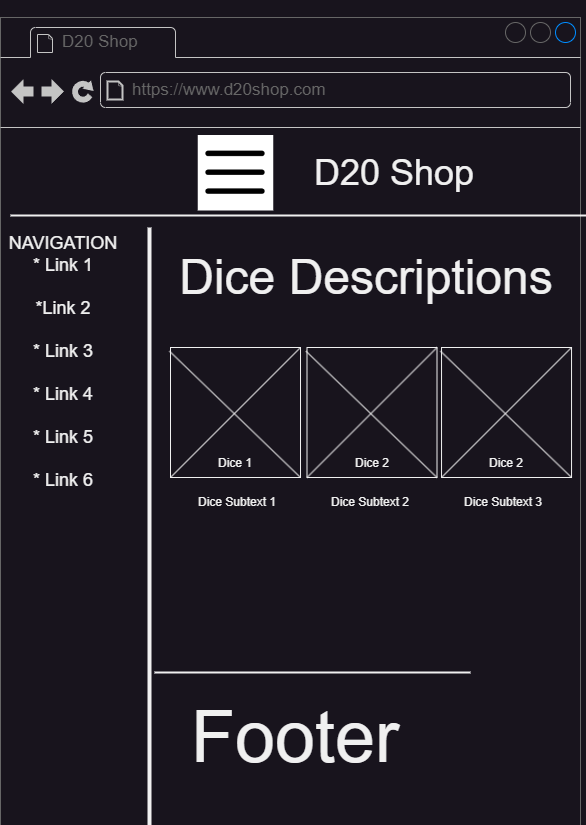

The diagram above was exported from draw.io. Its source (the exported page's mxGraphModel, read from the mxfile embedded in the PNG):
<mxGraphModel dx="6034" dy="4844" grid="1" gridSize="10" guides="1" tooltips="1" connect="1" arrows="1" fold="1" page="1" pageScale="1" pageWidth="1150" pageHeight="2000" math="0" shadow="0">
  <root>
    <mxCell id="0" />
    <mxCell id="1" parent="0" />
    <mxCell id="HmRycrldn04ssbWih_rx-1" value="" style="endArrow=none;html=1;rounded=0;exitX=1;exitY=1;exitDx=0;exitDy=0;exitPerimeter=0;entryX=1;entryY=0.001;entryDx=0;entryDy=0;entryPerimeter=0;" edge="1" parent="1">
      <mxGeometry width="50" height="50" relative="1" as="geometry">
        <mxPoint x="-2250" y="-2000" as="sourcePoint" />
        <mxPoint x="-2250" y="-3998" as="targetPoint" />
      </mxGeometry>
    </mxCell>
    <mxCell id="HmRycrldn04ssbWih_rx-2" value="" style="verticalLabelPosition=bottom;shadow=0;dashed=0;align=center;html=1;verticalAlign=top;strokeWidth=1;shape=mxgraph.mockup.markup.line;strokeColor=#999999;rounded=0;labelBackgroundColor=none;fillColor=#ffffff;fontFamily=Verdana;fontSize=12;fontColor=#000000;" vertex="1" parent="1">
      <mxGeometry x="-3172" y="-2010" width="922" height="20" as="geometry" />
    </mxCell>
    <mxCell id="gt6Mx9nPIyjNK_xif_SS-1" value="" style="strokeWidth=1;shadow=0;dashed=0;align=center;html=1;shape=mxgraph.mockup.containers.browserWindow;rSize=0;strokeColor=#666666;mainText=,;recursiveResize=0;rounded=0;labelBackgroundColor=none;fontFamily=Verdana;fontSize=12;imageBackground=#ffffff;" vertex="1" parent="1">
      <mxGeometry x="-3500" y="-3320" width="580" height="810" as="geometry" />
    </mxCell>
    <mxCell id="gt6Mx9nPIyjNK_xif_SS-2" value="D20 Shop" style="strokeWidth=1;shadow=0;dashed=0;align=center;html=1;shape=mxgraph.mockup.containers.anchor;fontSize=17;fontColor=#666666;align=left;" vertex="1" parent="gt6Mx9nPIyjNK_xif_SS-1">
      <mxGeometry x="60" y="12" width="110" height="26" as="geometry" />
    </mxCell>
    <mxCell id="gt6Mx9nPIyjNK_xif_SS-3" value="https://www.d20shop.com" style="strokeWidth=1;shadow=0;dashed=0;align=center;html=1;shape=mxgraph.mockup.containers.anchor;rSize=0;fontSize=17;fontColor=#666666;align=left;" vertex="1" parent="gt6Mx9nPIyjNK_xif_SS-1">
      <mxGeometry x="130" y="60" width="250" height="26" as="geometry" />
    </mxCell>
    <mxCell id="gt6Mx9nPIyjNK_xif_SS-4" value="" style="endArrow=none;html=1;rounded=0;" edge="1" parent="gt6Mx9nPIyjNK_xif_SS-1" target="gt6Mx9nPIyjNK_xif_SS-1">
      <mxGeometry width="50" height="50" relative="1" as="geometry">
        <mxPoint y="193" as="sourcePoint" />
        <mxPoint x="50" y="143" as="targetPoint" />
      </mxGeometry>
    </mxCell>
    <mxCell id="gt6Mx9nPIyjNK_xif_SS-5" value="" style="line;strokeWidth=2;html=1;" vertex="1" parent="gt6Mx9nPIyjNK_xif_SS-1">
      <mxGeometry x="10" y="193" width="1040" height="10" as="geometry" />
    </mxCell>
    <mxCell id="gt6Mx9nPIyjNK_xif_SS-6" value="&lt;font style=&quot;font-size: 36px;&quot;&gt;D20 Shop&lt;/font&gt;" style="text;html=1;strokeColor=none;fillColor=none;align=center;verticalAlign=middle;whiteSpace=wrap;rounded=0;" vertex="1" parent="gt6Mx9nPIyjNK_xif_SS-1">
      <mxGeometry x="290" y="126.75" width="207.5" height="57" as="geometry" />
    </mxCell>
    <mxCell id="gt6Mx9nPIyjNK_xif_SS-7" value="" style="shape=image;html=1;verticalAlign=top;verticalLabelPosition=bottom;labelBackgroundColor=#ffffff;imageAspect=0;aspect=fixed;image=https://cdn3.iconfinder.com/data/icons/minimalisticons/28/burger-menu-1-128.png;fillColor=#FFFFFF;imageBackground=#ffffff;" vertex="1" parent="gt6Mx9nPIyjNK_xif_SS-1">
      <mxGeometry x="197.25" y="117.5" width="75.5" height="75.5" as="geometry" />
    </mxCell>
    <mxCell id="gt6Mx9nPIyjNK_xif_SS-8" value="" style="line;strokeWidth=4;direction=south;html=1;perimeter=backbonePerimeter;points=[];outlineConnect=0;" vertex="1" parent="gt6Mx9nPIyjNK_xif_SS-1">
      <mxGeometry x="144" y="210" width="10" height="600" as="geometry" />
    </mxCell>
    <mxCell id="gt6Mx9nPIyjNK_xif_SS-9" value="&lt;font style=&quot;font-size: 18px;&quot;&gt;NAVIGATION&lt;br&gt;* Link 1&lt;br&gt;&lt;br&gt;*Link 2&lt;br&gt;&lt;br&gt;* Link 3&lt;br&gt;&lt;br&gt;* Link 4&lt;br&gt;&lt;br&gt;* Link 5&lt;br&gt;&lt;br&gt;* Link 6&lt;/font&gt;" style="text;html=1;strokeColor=none;fillColor=none;align=center;verticalAlign=middle;whiteSpace=wrap;rounded=0;" vertex="1" parent="gt6Mx9nPIyjNK_xif_SS-1">
      <mxGeometry x="10" y="330" width="106" height="30" as="geometry" />
    </mxCell>
    <mxCell id="gt6Mx9nPIyjNK_xif_SS-11" value="&lt;br&gt;&lt;br&gt;&lt;br&gt;&lt;br&gt;&lt;br&gt;&lt;br&gt;&lt;br&gt;Dice 1" style="whiteSpace=wrap;html=1;aspect=fixed;" vertex="1" parent="gt6Mx9nPIyjNK_xif_SS-1">
      <mxGeometry x="170" y="330" width="130" height="130" as="geometry" />
    </mxCell>
    <mxCell id="gt6Mx9nPIyjNK_xif_SS-12" value="" style="endArrow=none;html=1;rounded=0;entryX=1;entryY=0;entryDx=0;entryDy=0;exitX=0;exitY=1;exitDx=0;exitDy=0;" edge="1" parent="gt6Mx9nPIyjNK_xif_SS-1" source="gt6Mx9nPIyjNK_xif_SS-11" target="gt6Mx9nPIyjNK_xif_SS-11">
      <mxGeometry width="50" height="50" relative="1" as="geometry">
        <mxPoint x="584" y="560" as="sourcePoint" />
        <mxPoint x="634" y="510" as="targetPoint" />
      </mxGeometry>
    </mxCell>
    <mxCell id="gt6Mx9nPIyjNK_xif_SS-13" value="" style="endArrow=none;html=1;rounded=0;entryX=-0.008;entryY=0.028;entryDx=0;entryDy=0;exitX=1;exitY=1;exitDx=0;exitDy=0;entryPerimeter=0;" edge="1" parent="gt6Mx9nPIyjNK_xif_SS-1" source="gt6Mx9nPIyjNK_xif_SS-11" target="gt6Mx9nPIyjNK_xif_SS-11">
      <mxGeometry width="50" height="50" relative="1" as="geometry">
        <mxPoint x="447" y="704" as="sourcePoint" />
        <mxPoint x="761" y="390" as="targetPoint" />
      </mxGeometry>
    </mxCell>
    <mxCell id="gt6Mx9nPIyjNK_xif_SS-14" value="" style="line;strokeWidth=2;html=1;" vertex="1" parent="gt6Mx9nPIyjNK_xif_SS-1">
      <mxGeometry x="154" y="650" width="316" height="10" as="geometry" />
    </mxCell>
    <mxCell id="gt6Mx9nPIyjNK_xif_SS-15" value="&lt;font style=&quot;font-size: 72px;&quot;&gt;Footer&lt;/font&gt;" style="text;html=1;strokeColor=none;fillColor=none;align=center;verticalAlign=middle;whiteSpace=wrap;rounded=0;" vertex="1" parent="gt6Mx9nPIyjNK_xif_SS-1">
      <mxGeometry x="170" y="680" width="250" height="80" as="geometry" />
    </mxCell>
    <mxCell id="gt6Mx9nPIyjNK_xif_SS-22" value="Dice Subtext 1" style="text;html=1;strokeColor=none;fillColor=none;align=center;verticalAlign=middle;whiteSpace=wrap;rounded=0;" vertex="1" parent="gt6Mx9nPIyjNK_xif_SS-1">
      <mxGeometry x="174" y="470" width="126" height="30" as="geometry" />
    </mxCell>
    <mxCell id="gt6Mx9nPIyjNK_xif_SS-23" value="Dice Subtext 2" style="text;html=1;strokeColor=none;fillColor=none;align=center;verticalAlign=middle;whiteSpace=wrap;rounded=0;" vertex="1" parent="gt6Mx9nPIyjNK_xif_SS-1">
      <mxGeometry x="306.5" y="470" width="126" height="30" as="geometry" />
    </mxCell>
    <mxCell id="gt6Mx9nPIyjNK_xif_SS-24" value="Dice Subtext 3" style="text;html=1;strokeColor=none;fillColor=none;align=center;verticalAlign=middle;whiteSpace=wrap;rounded=0;" vertex="1" parent="gt6Mx9nPIyjNK_xif_SS-1">
      <mxGeometry x="440" y="470" width="126" height="30" as="geometry" />
    </mxCell>
    <mxCell id="gt6Mx9nPIyjNK_xif_SS-25" value="&lt;br&gt;&lt;br&gt;&lt;br&gt;&lt;br&gt;&lt;br&gt;&lt;br&gt;&lt;br&gt;Dice 2" style="whiteSpace=wrap;html=1;aspect=fixed;" vertex="1" parent="gt6Mx9nPIyjNK_xif_SS-1">
      <mxGeometry x="306.5" y="330" width="130" height="130" as="geometry" />
    </mxCell>
    <mxCell id="gt6Mx9nPIyjNK_xif_SS-26" value="" style="endArrow=none;html=1;rounded=0;entryX=1;entryY=0;entryDx=0;entryDy=0;exitX=0;exitY=1;exitDx=0;exitDy=0;" edge="1" parent="gt6Mx9nPIyjNK_xif_SS-1" source="gt6Mx9nPIyjNK_xif_SS-25" target="gt6Mx9nPIyjNK_xif_SS-25">
      <mxGeometry width="50" height="50" relative="1" as="geometry">
        <mxPoint x="720.5" y="560" as="sourcePoint" />
        <mxPoint x="770.5" y="510" as="targetPoint" />
      </mxGeometry>
    </mxCell>
    <mxCell id="gt6Mx9nPIyjNK_xif_SS-27" value="" style="endArrow=none;html=1;rounded=0;entryX=-0.008;entryY=0.028;entryDx=0;entryDy=0;exitX=1;exitY=1;exitDx=0;exitDy=0;entryPerimeter=0;" edge="1" parent="gt6Mx9nPIyjNK_xif_SS-1" source="gt6Mx9nPIyjNK_xif_SS-25" target="gt6Mx9nPIyjNK_xif_SS-25">
      <mxGeometry width="50" height="50" relative="1" as="geometry">
        <mxPoint x="583.5" y="704" as="sourcePoint" />
        <mxPoint x="897.5" y="390" as="targetPoint" />
      </mxGeometry>
    </mxCell>
    <mxCell id="gt6Mx9nPIyjNK_xif_SS-31" value="&lt;br&gt;&lt;br&gt;&lt;br&gt;&lt;br&gt;&lt;br&gt;&lt;br&gt;&lt;br&gt;Dice 2" style="whiteSpace=wrap;html=1;aspect=fixed;" vertex="1" parent="gt6Mx9nPIyjNK_xif_SS-1">
      <mxGeometry x="441.03999999999996" y="330" width="130" height="130" as="geometry" />
    </mxCell>
    <mxCell id="gt6Mx9nPIyjNK_xif_SS-32" value="" style="endArrow=none;html=1;rounded=0;entryX=1;entryY=0;entryDx=0;entryDy=0;exitX=0;exitY=1;exitDx=0;exitDy=0;" edge="1" parent="gt6Mx9nPIyjNK_xif_SS-1" source="gt6Mx9nPIyjNK_xif_SS-31" target="gt6Mx9nPIyjNK_xif_SS-31">
      <mxGeometry width="50" height="50" relative="1" as="geometry">
        <mxPoint x="855.04" y="560" as="sourcePoint" />
        <mxPoint x="905.04" y="510" as="targetPoint" />
      </mxGeometry>
    </mxCell>
    <mxCell id="gt6Mx9nPIyjNK_xif_SS-33" value="" style="endArrow=none;html=1;rounded=0;entryX=-0.008;entryY=0.028;entryDx=0;entryDy=0;exitX=1;exitY=1;exitDx=0;exitDy=0;entryPerimeter=0;" edge="1" parent="gt6Mx9nPIyjNK_xif_SS-1" source="gt6Mx9nPIyjNK_xif_SS-31" target="gt6Mx9nPIyjNK_xif_SS-31">
      <mxGeometry width="50" height="50" relative="1" as="geometry">
        <mxPoint x="718.04" y="704" as="sourcePoint" />
        <mxPoint x="1032.04" y="390" as="targetPoint" />
      </mxGeometry>
    </mxCell>
    <mxCell id="gt6Mx9nPIyjNK_xif_SS-10" value="&lt;font style=&quot;font-size: 48px;&quot;&gt;Dice Descriptions&lt;/font&gt;" style="text;html=1;strokeColor=none;fillColor=none;align=center;verticalAlign=middle;whiteSpace=wrap;rounded=0;" vertex="1" parent="gt6Mx9nPIyjNK_xif_SS-1">
      <mxGeometry x="161.03999999999996" y="230" width="410" height="60" as="geometry" />
    </mxCell>
  </root>
</mxGraphModel>